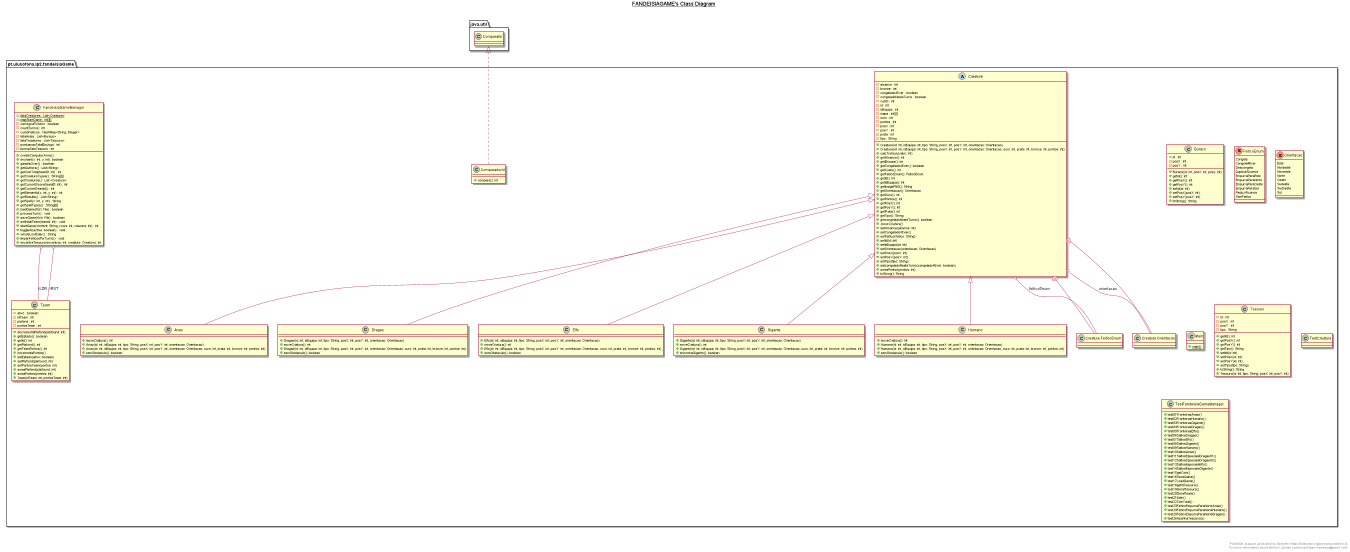

The diagram above was rendered by PlantUML. Its source (embedded in the PNG):
@startuml

title __FANDEISIAGAME's Class Diagram__\n

  namespace pt.ulusofona.lp2.fandeisiaGame {
    class pt.ulusofona.lp2.fandeisiaGame.Anao {
        + moveCriatura(): int
        + Anao(id: int, idEquipa: int, tipo: String, posX: int, posY: int, orientacao: Orientacao)
        + Anao(id: int, idEquipa: int, tipo: String, posX: int, posY: int, orientacao: Orientacao, ouro: int, prata: int, bronze: int, pontos: int)
        + semObstaculo(): boolean
    }
  }


  namespace pt.ulusofona.lp2.fandeisiaGame {
    class pt.ulusofona.lp2.fandeisiaGame.Buraco {
        - id : int
        - posX : int
        - posY : int
        + Buraco(id: int, posX: int, posy: int)
        + getId(): int
        + getPosX(): int
        + getPosY(): int
        + setId(id: int)
        + setPosX(posX: int)
        + setPosY(posY: int)
        + toString(): String
    }
  }


  namespace pt.ulusofona.lp2.fandeisiaGame {
    class pt.ulusofona.lp2.fandeisiaGame.ComparadorId {
        + compare(): int
    }
  }


  namespace pt.ulusofona.lp2.fandeisiaGame {
    abstract class pt.ulusofona.lp2.fandeisiaGame.Creature {
        - alcance : int
        - bronze : int
        - congelado4Ever : boolean
        - congeladoNesteTurno : boolean
        - custo : int
        - id : int
        - idEquipa : int
        - mapa : int[][]
        - ouro : int
        - pontos : int
        - posX : int
        - posY : int
        - prata : int
        - tipo : String
        + Creature(id: int, idEquipa: int, tipo: String, posX: int, posY: int, orientacao: Orientacao)
        + Creature(id: int, idEquipa: int, tipo: String, posX: int, posY: int, orientacao: Orientacao, ouro: int, prata: int, bronze: int, pontos: int)
        + calcTrofeus(valor: int)
        + getAlcance(): int
        + getBronze(): int
        + getCongelado4Ever(): boolean
        + getCusto(): int
        + getFeiticoEnum(): FeiticoEnum
        + getId(): int
        + getIdEquipa(): int
        + getImagePNG(): String
        + getOrientacao(): Orientacao
        + getOuro(): int
        + getPontos(): int
        + getPosX(): int
        + getPosY(): int
        + getPrata(): int
        + getTipo(): String
        + getcongeladoNesteTurno(): boolean
        {abstract} + moveCriatura()
        + setAlcance(alcance: int)
        + setCongelado4Ever()
        + setFeitico(feitico: String)
        + setId(id: int)
        + setIdEquipa(id: int)
        + setOrientacao(orientacao: Orientacao)
        + setPosX(posX: int)
        + setPosY(posY: int)
        + setTipo(tipo: String)
        + setcongeladoNesteTurno(congelado4Ever: boolean)
        + somaPontos(pontos: int)
        + toString(): String
    }
  }


  namespace pt.ulusofona.lp2.fandeisiaGame {
    enum FeiticoEnum {
      Congela
      Congela4Ever
      Descongela
      DuplicaAlcance
      EmpurraParaEste
      EmpurraParaNorte
      EmpurraParaOeste
      EmpurraParaSul
      ReduzAlcance
      SemFeitico
    }
  }


  namespace pt.ulusofona.lp2.fandeisiaGame {
    enum Orientacao {
      Este
      Nordeste
      Noroeste
      Norte
      Oeste
      Sudeste
      Sudoeste
      Sul
    }
  }


  namespace pt.ulusofona.lp2.fandeisiaGame {
    class pt.ulusofona.lp2.fandeisiaGame.Dragao {
        + Dragao(id: int, idEquipa: int, tipo: String, posX: int, posY: int, orientacao: Orientacao)
        + moveCriatura(): int
        + Dragao(id: int, idEquipa: int, tipo: String, posX: int, posY: int, orientacao: Orientacao, ouro: int, prata: int, bronze: int, pontos: int)
        + semObstaculo(): boolean
    }
  }


  namespace pt.ulusofona.lp2.fandeisiaGame {
    class pt.ulusofona.lp2.fandeisiaGame.Elfo {
        + Elfo(id: int, idEquipa: int, tipo: String, posX: int, posY: int, orientacao: Orientacao)
        + moveCriatura(): int
        + Elfo(id: int, idEquipa: int, tipo: String, posX: int, posY: int, orientacao: Orientacao, ouro: int, prata: int, bronze: int, pontos: int)
        + semObstaculo(): boolean
    }
  }


  namespace pt.ulusofona.lp2.fandeisiaGame {
    class pt.ulusofona.lp2.fandeisiaGame.FandeisiaGameManager {
        {static} ~ listaCreatures : List<Creature>
        {static} ~ mapStartGame : int[][]
        - carregouFicheiro : boolean
        - countTurnos : int
        - custoFeiticos : HashMap<String, Integer>
        - listaHoles : List<Buraco>
        - listaTreasures : List<Tesouro>
        - pontuacaoTotalEmJogo : int
        - turnosSemTesouro : int
        + createComputerArmy()
        + enchant(x: int, y: int): boolean
        + gameIsOver() : boolean
        + getAuthors() : List<String>
        + getCoinTotal(teamID: int) : int
        + getCreatureTypes() : String[][]
        + getCreatures() : List <Creature>
        + getCurrentScore(teamID: int) : int
        + getCurrentTeamId() : int
        + getElementId(x: int, y: int) : int
        + getResults() : List<String>
        + getSpell(x: int, y: int) : String
        + getSpellTypes() : String[][]
        + loadGame(fich: File) : boolean
        + processTurn() : void
        + saveGame(fich: File) : boolean
        + setInitialTeam(teamId: int) : void
        + startGame(content: String, rows: int, columns: int) : int
        + toggleAI(active: boolean) : void
        + whoIsLordEder() : String
        + limparFeiticosPorTurno() : void
        + encontraTesouro(encontrou: int, creature: Creature): int
    }
  }


  namespace pt.ulusofona.lp2.fandeisiaGame {
    class pt.ulusofona.lp2.fandeisiaGame.Gigante {
        + Gigante(id: int, idEquipa: int, tipo: String, posX: int, posY: int, orientacao: Orientacao)
        + moveCriatura(): int
        + Gigante(id: int, idEquipa: int, tipo: String, posX: int, posY: int, orientacao: Orientacao, ouro: int, prata: int, bronze: int, pontos: int)
        + encontraGigante(): boolean
    }
  }


  namespace pt.ulusofona.lp2.fandeisiaGame {
    class pt.ulusofona.lp2.fandeisiaGame.Humano {
        + moveCriatura(): int
        + Humano(id: int, idEquipa: int, tipo: String, posX: int, posY: int, orientacao: Orientacao)
        + Humano(id: int, idEquipa: int, tipo: String, posX: int, posY: int, orientacao: Orientacao, ouro: int, prata: int, bronze: int, pontos: int)
        + semObstaculo(): boolean
    }
  }


  namespace pt.ulusofona.lp2.fandeisiaGame {
    class pt.ulusofona.lp2.fandeisiaGame.Main {
        {static} + main()
    }
  }


  namespace pt.ulusofona.lp2.fandeisiaGame {
    class pt.ulusofona.lp2.fandeisiaGame.Team {
        - ativo : boolean
        - idTeam : int
        - plafond : int
        - pontosTeam : int
        + decrementaPlafond(plafound: int)
        + getEstado(): boolean
        + getId(): int
        + getPlafond(): int
        + getTeamPontos(): int
        + incrementaPontos()
        + setEstado(ativo: boolean)
        + setPlafond(plafound: int)
        + setPontosTeam(pontos: int)
        + somaPlafond(plafound: int)
        + somaPontos(pontos: int)
        + Team(idTeam: int, pontosTeam: int)
    }
  }


  namespace pt.ulusofona.lp2.fandeisiaGame {
    class pt.ulusofona.lp2.fandeisiaGame.Tesouro {
        - id : int
        - posX : int
        - posY : int
        - tipo : String
        + getId(): int
        + getPosX(): int
        + getPosY(): int
        + getTipo(): String
        + setId(id: int)
        + setPosX(id: int)
        + setPosY(id: int)
        + setTipo(tipo: String)
        + toString(): String
        + Tesouro(id: int, tipo: String, posX: int, posY: int)
    }
  }
  

  namespace pt.ulusofona.lp2.fandeisiaGame {
    class pt.ulusofona.lp2.fandeisiaGame.TestCreature {
    }
  }
  

  namespace pt.ulusofona.lp2.fandeisiaGame {
    class pt.ulusofona.lp2.fandeisiaGame.TestFandeisiaGameManager {
        + test01FronteirasAnao()
        + test02FronteirasHumano()
        + test03FronteirasGigante()
        + test04FronteirasDragao()
        + test05FronteirasElfo()
        + test06SaltosDragao()
        + test07SaltosElfo()
        + test08SaltosGigante()
        + test09SaltosHumano()
        + test10SaltosAnao()
        + test11SaltosEspeciaisDragao01()
        + test12SaltosEspeciaisDragao02()
        + test13SaltosEspeciaisElfo()
        + test14SaltosEspeciaisGigante()
        + test15getCoin()
        + test16SaveGame()
        + test17LoadGame()
        + test18getIdTesouro()
        + test19GeralTesouro()
        + test20GeralTeam()
        + test21Eder()
        + test22CoinTotal()
        + test23FeiticoEmpurraParaNorteAnao()
        + test24FeiticoEmpurraParaNorteHumano()
        + test25FeiticoEmpurraParaNorteDragao()
        + test26ApanhaTesouros()
    }
  }
  

  pt.ulusofona.lp2.fandeisiaGame.Anao -up-|> pt.ulusofona.lp2.fandeisiaGame.Creature
  pt.ulusofona.lp2.fandeisiaGame.ComparadorId .up.|> java.util.Comparator
  pt.ulusofona.lp2.fandeisiaGame.Creature o-- pt.ulusofona.lp2.fandeisiaGame.Creature.FeiticoEnum : feiticoEnum
  pt.ulusofona.lp2.fandeisiaGame.Creature o-- pt.ulusofona.lp2.fandeisiaGame.Creature.Orientacao : orientacao
  pt.ulusofona.lp2.fandeisiaGame.Creature +-down- pt.ulusofona.lp2.fandeisiaGame.Creature.FeiticoEnum
  pt.ulusofona.lp2.fandeisiaGame.Creature +-down- pt.ulusofona.lp2.fandeisiaGame.Creature.Orientacao
  pt.ulusofona.lp2.fandeisiaGame.Dragao -up-|> pt.ulusofona.lp2.fandeisiaGame.Creature
  pt.ulusofona.lp2.fandeisiaGame.Elfo -up-|> pt.ulusofona.lp2.fandeisiaGame.Creature
  pt.ulusofona.lp2.fandeisiaGame.FandeisiaGameManager o-- pt.ulusofona.lp2.fandeisiaGame.Team : tLDR
  pt.ulusofona.lp2.fandeisiaGame.FandeisiaGameManager o-- pt.ulusofona.lp2.fandeisiaGame.Team : tRST
  pt.ulusofona.lp2.fandeisiaGame.Gigante -up-|> pt.ulusofona.lp2.fandeisiaGame.Creature
  pt.ulusofona.lp2.fandeisiaGame.Humano -up-|> pt.ulusofona.lp2.fandeisiaGame.Creature


right footer


PlantUML diagram generated by SketchIt! (https://bitbucket.org/pmesmeur/sketch.it)
For more information about this tool, please contact philippe.mesmeur@gmail.com
endfooter

@enduml